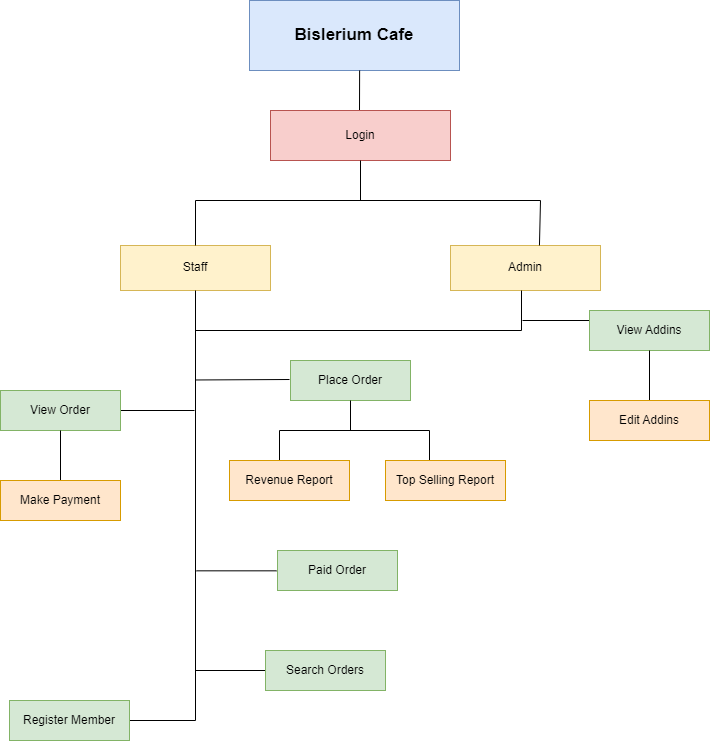

The diagram above was exported from draw.io. Its source (the exported page's mxGraphModel, read from the mxfile embedded in the PNG):
<mxGraphModel dx="1313" dy="696" grid="1" gridSize="10" guides="1" tooltips="1" connect="1" arrows="1" fold="1" page="1" pageScale="1" pageWidth="827" pageHeight="1169" math="0" shadow="0">
  <root>
    <mxCell id="0" />
    <mxCell id="1" parent="0" />
    <mxCell id="Oa-ORPrLzCPc_MYd_ZD7-1" value="&lt;font style=&quot;font-size: 17px;&quot;&gt;&lt;b&gt;Bislerium Cafe&lt;/b&gt;&lt;/font&gt;" style="rounded=0;whiteSpace=wrap;html=1;fillColor=#dae8fc;strokeColor=#6c8ebf;" vertex="1" parent="1">
      <mxGeometry x="310" y="390" width="210" height="70" as="geometry" />
    </mxCell>
    <mxCell id="Oa-ORPrLzCPc_MYd_ZD7-2" value="" style="endArrow=none;html=1;rounded=0;exitX=0.572;exitY=1.013;exitDx=0;exitDy=0;exitPerimeter=0;" edge="1" parent="1">
      <mxGeometry width="50" height="50" relative="1" as="geometry">
        <mxPoint x="420.1199999999999" y="460.00000000000006" as="sourcePoint" />
        <mxPoint x="420" y="500" as="targetPoint" />
      </mxGeometry>
    </mxCell>
    <mxCell id="Oa-ORPrLzCPc_MYd_ZD7-3" value="Staff" style="rounded=0;whiteSpace=wrap;html=1;fillColor=#fff2cc;strokeColor=#d6b656;" vertex="1" parent="1">
      <mxGeometry x="181" y="635" width="150" height="45" as="geometry" />
    </mxCell>
    <mxCell id="Oa-ORPrLzCPc_MYd_ZD7-4" value="Admin" style="rounded=0;whiteSpace=wrap;html=1;fillColor=#fff2cc;strokeColor=#d6b656;" vertex="1" parent="1">
      <mxGeometry x="511" y="635" width="150" height="45" as="geometry" />
    </mxCell>
    <mxCell id="Oa-ORPrLzCPc_MYd_ZD7-5" value="" style="endArrow=none;html=1;rounded=0;exitX=0.5;exitY=0;exitDx=0;exitDy=0;entryX=0.593;entryY=-0.002;entryDx=0;entryDy=0;entryPerimeter=0;" edge="1" parent="1" source="Oa-ORPrLzCPc_MYd_ZD7-3" target="Oa-ORPrLzCPc_MYd_ZD7-4">
      <mxGeometry width="50" height="50" relative="1" as="geometry">
        <mxPoint x="241" y="590" as="sourcePoint" />
        <mxPoint x="621" y="590" as="targetPoint" />
        <Array as="points">
          <mxPoint x="256" y="590" />
          <mxPoint x="601" y="590" />
        </Array>
      </mxGeometry>
    </mxCell>
    <mxCell id="Oa-ORPrLzCPc_MYd_ZD7-6" value="Login" style="rounded=0;whiteSpace=wrap;html=1;fillColor=#f8cecc;strokeColor=#b85450;" vertex="1" parent="1">
      <mxGeometry x="331" y="500" width="180" height="50" as="geometry" />
    </mxCell>
    <mxCell id="Oa-ORPrLzCPc_MYd_ZD7-7" value="" style="endArrow=none;html=1;rounded=0;exitX=0.5;exitY=1;exitDx=0;exitDy=0;" edge="1" parent="1" source="Oa-ORPrLzCPc_MYd_ZD7-6">
      <mxGeometry width="50" height="50" relative="1" as="geometry">
        <mxPoint x="436" y="730" as="sourcePoint" />
        <mxPoint x="421" y="590" as="targetPoint" />
      </mxGeometry>
    </mxCell>
    <mxCell id="Oa-ORPrLzCPc_MYd_ZD7-8" value="" style="endArrow=none;html=1;rounded=0;entryX=0.5;entryY=1;entryDx=0;entryDy=0;" edge="1" parent="1" target="Oa-ORPrLzCPc_MYd_ZD7-3">
      <mxGeometry width="50" height="50" relative="1" as="geometry">
        <mxPoint x="256" y="1110" as="sourcePoint" />
        <mxPoint x="330" y="800" as="targetPoint" />
      </mxGeometry>
    </mxCell>
    <mxCell id="Oa-ORPrLzCPc_MYd_ZD7-9" value="" style="endArrow=none;html=1;rounded=0;" edge="1" parent="1">
      <mxGeometry width="50" height="50" relative="1" as="geometry">
        <mxPoint x="256" y="769.47" as="sourcePoint" />
        <mxPoint x="350" y="769" as="targetPoint" />
      </mxGeometry>
    </mxCell>
    <mxCell id="Oa-ORPrLzCPc_MYd_ZD7-10" value="Place Order" style="rounded=0;whiteSpace=wrap;html=1;fillColor=#d5e8d4;strokeColor=#82b366;" vertex="1" parent="1">
      <mxGeometry x="351" y="750" width="120" height="40" as="geometry" />
    </mxCell>
    <mxCell id="Oa-ORPrLzCPc_MYd_ZD7-11" value="" style="endArrow=none;html=1;rounded=0;" edge="1" parent="1">
      <mxGeometry width="50" height="50" relative="1" as="geometry">
        <mxPoint x="175" y="800" as="sourcePoint" />
        <mxPoint x="255" y="800" as="targetPoint" />
      </mxGeometry>
    </mxCell>
    <mxCell id="Oa-ORPrLzCPc_MYd_ZD7-12" value="View Order" style="rounded=0;whiteSpace=wrap;html=1;fillColor=#d5e8d4;strokeColor=#82b366;" vertex="1" parent="1">
      <mxGeometry x="61" y="780" width="120" height="40" as="geometry" />
    </mxCell>
    <mxCell id="Oa-ORPrLzCPc_MYd_ZD7-13" value="" style="endArrow=none;html=1;rounded=0;" edge="1" parent="1">
      <mxGeometry width="50" height="50" relative="1" as="geometry">
        <mxPoint x="257" y="960.33" as="sourcePoint" />
        <mxPoint x="337" y="960.33" as="targetPoint" />
      </mxGeometry>
    </mxCell>
    <mxCell id="Oa-ORPrLzCPc_MYd_ZD7-14" value="Paid Order" style="rounded=0;whiteSpace=wrap;html=1;fillColor=#d5e8d4;strokeColor=#82b366;" vertex="1" parent="1">
      <mxGeometry x="338" y="940" width="120" height="40" as="geometry" />
    </mxCell>
    <mxCell id="Oa-ORPrLzCPc_MYd_ZD7-17" value="" style="endArrow=none;html=1;rounded=0;entryX=0.5;entryY=1;entryDx=0;entryDy=0;" edge="1" parent="1">
      <mxGeometry width="50" height="50" relative="1" as="geometry">
        <mxPoint x="256" y="720" as="sourcePoint" />
        <mxPoint x="582" y="680" as="targetPoint" />
        <Array as="points">
          <mxPoint x="582" y="720" />
        </Array>
      </mxGeometry>
    </mxCell>
    <mxCell id="Oa-ORPrLzCPc_MYd_ZD7-20" value="" style="endArrow=none;html=1;rounded=0;" edge="1" parent="1">
      <mxGeometry width="50" height="50" relative="1" as="geometry">
        <mxPoint x="190" y="1110" as="sourcePoint" />
        <mxPoint x="256" y="1110" as="targetPoint" />
      </mxGeometry>
    </mxCell>
    <mxCell id="Oa-ORPrLzCPc_MYd_ZD7-21" value="Register Member" style="rounded=0;whiteSpace=wrap;html=1;fillColor=#d5e8d4;strokeColor=#82b366;" vertex="1" parent="1">
      <mxGeometry x="70" y="1090" width="120" height="40" as="geometry" />
    </mxCell>
    <mxCell id="Oa-ORPrLzCPc_MYd_ZD7-22" value="" style="endArrow=none;html=1;rounded=0;" edge="1" parent="1">
      <mxGeometry width="50" height="50" relative="1" as="geometry">
        <mxPoint x="326" y="1060" as="sourcePoint" />
        <mxPoint x="256" y="1060" as="targetPoint" />
      </mxGeometry>
    </mxCell>
    <mxCell id="Oa-ORPrLzCPc_MYd_ZD7-23" value="Search Orders" style="rounded=0;whiteSpace=wrap;html=1;fillColor=#d5e8d4;strokeColor=#82b366;" vertex="1" parent="1">
      <mxGeometry x="326" y="1040" width="120" height="40" as="geometry" />
    </mxCell>
    <mxCell id="Oa-ORPrLzCPc_MYd_ZD7-24" value="" style="endArrow=none;html=1;rounded=0;exitX=1;exitY=0.5;exitDx=0;exitDy=0;" edge="1" parent="1">
      <mxGeometry width="50" height="50" relative="1" as="geometry">
        <mxPoint x="583" y="710" as="sourcePoint" />
        <mxPoint x="656" y="710" as="targetPoint" />
      </mxGeometry>
    </mxCell>
    <mxCell id="Oa-ORPrLzCPc_MYd_ZD7-25" value="View Addins" style="rounded=0;whiteSpace=wrap;html=1;fillColor=#d5e8d4;strokeColor=#82b366;" vertex="1" parent="1">
      <mxGeometry x="650" y="700" width="120" height="40" as="geometry" />
    </mxCell>
    <mxCell id="Oa-ORPrLzCPc_MYd_ZD7-28" value="" style="endArrow=none;html=1;rounded=0;entryX=0.5;entryY=1;entryDx=0;entryDy=0;" edge="1" parent="1" target="Oa-ORPrLzCPc_MYd_ZD7-12">
      <mxGeometry width="50" height="50" relative="1" as="geometry">
        <mxPoint x="121" y="870" as="sourcePoint" />
        <mxPoint x="180" y="880" as="targetPoint" />
      </mxGeometry>
    </mxCell>
    <mxCell id="Oa-ORPrLzCPc_MYd_ZD7-29" value="Make Payment" style="rounded=0;whiteSpace=wrap;html=1;fillColor=#ffe6cc;strokeColor=#d79b00;" vertex="1" parent="1">
      <mxGeometry x="61" y="870" width="120" height="40" as="geometry" />
    </mxCell>
    <mxCell id="Oa-ORPrLzCPc_MYd_ZD7-30" value="" style="endArrow=none;html=1;rounded=0;entryX=0.5;entryY=1;entryDx=0;entryDy=0;" edge="1" parent="1" target="Oa-ORPrLzCPc_MYd_ZD7-25">
      <mxGeometry width="50" height="50" relative="1" as="geometry">
        <mxPoint x="710" y="790" as="sourcePoint" />
        <mxPoint x="770" y="770" as="targetPoint" />
      </mxGeometry>
    </mxCell>
    <mxCell id="Oa-ORPrLzCPc_MYd_ZD7-31" value="Edit Addins" style="rounded=0;whiteSpace=wrap;html=1;fillColor=#ffe6cc;strokeColor=#d79b00;" vertex="1" parent="1">
      <mxGeometry x="650" y="790" width="120" height="40" as="geometry" />
    </mxCell>
    <mxCell id="Oa-ORPrLzCPc_MYd_ZD7-32" value="" style="endArrow=none;html=1;rounded=0;entryX=0.5;entryY=1;entryDx=0;entryDy=0;" edge="1" parent="1" target="Oa-ORPrLzCPc_MYd_ZD7-10">
      <mxGeometry width="50" height="50" relative="1" as="geometry">
        <mxPoint x="411" y="820" as="sourcePoint" />
        <mxPoint x="470" y="810" as="targetPoint" />
      </mxGeometry>
    </mxCell>
    <mxCell id="Oa-ORPrLzCPc_MYd_ZD7-33" value="" style="endArrow=none;html=1;rounded=0;" edge="1" parent="1">
      <mxGeometry width="50" height="50" relative="1" as="geometry">
        <mxPoint x="340" y="850" as="sourcePoint" />
        <mxPoint x="490" y="850" as="targetPoint" />
        <Array as="points">
          <mxPoint x="340" y="820" />
          <mxPoint x="490" y="820" />
        </Array>
      </mxGeometry>
    </mxCell>
    <mxCell id="Oa-ORPrLzCPc_MYd_ZD7-34" value="Revenue Report" style="rounded=0;whiteSpace=wrap;html=1;fillColor=#ffe6cc;strokeColor=#d79b00;" vertex="1" parent="1">
      <mxGeometry x="290" y="850" width="120" height="40" as="geometry" />
    </mxCell>
    <mxCell id="Oa-ORPrLzCPc_MYd_ZD7-35" value="Top Selling Report" style="rounded=0;whiteSpace=wrap;html=1;fillColor=#ffe6cc;strokeColor=#d79b00;" vertex="1" parent="1">
      <mxGeometry x="446" y="850" width="120" height="40" as="geometry" />
    </mxCell>
  </root>
</mxGraphModel>